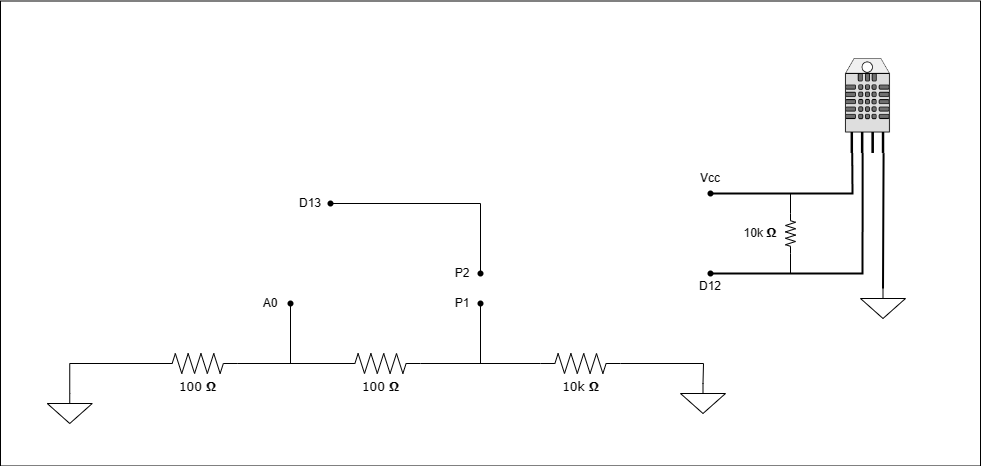

The diagram above was exported from draw.io. Its source (the exported page's mxGraphModel, read from the mxfile embedded in the PNG):
<mxGraphModel dx="693" dy="378" grid="1" gridSize="10" guides="1" tooltips="1" connect="1" arrows="1" fold="1" page="1" pageScale="1" pageWidth="1100" pageHeight="850" background="none" math="0" shadow="0">
  <root>
    <mxCell id="0" />
    <mxCell id="1" parent="0" />
    <mxCell id="aN1f5tEydyFuKrIqiGOR-39" value="" style="rounded=0;whiteSpace=wrap;html=1;" vertex="1" parent="1">
      <mxGeometry x="70" y="337.5" width="980" height="465" as="geometry" />
    </mxCell>
    <mxCell id="1cb643a89b7d889d-4" value="" style="verticalLabelPosition=bottom;shadow=0;dashed=0;align=center;html=1;verticalAlign=top;strokeWidth=1;shape=mxgraph.electrical.resistors.resistor_2;rounded=1;comic=0;labelBackgroundColor=none;fontFamily=Verdana;fontSize=12;rotation=90;" parent="1" vertex="1">
      <mxGeometry x="840" y="565" width="40" height="10" as="geometry" />
    </mxCell>
    <mxCell id="1cb643a89b7d889d-5" value="100&amp;nbsp;&lt;b&gt;Ω&lt;/b&gt;" style="verticalLabelPosition=bottom;shadow=0;dashed=0;align=center;html=1;verticalAlign=top;strokeWidth=1;shape=mxgraph.electrical.resistors.resistor_2;rounded=1;comic=0;labelBackgroundColor=none;fontFamily=Verdana;fontSize=12;" parent="1" vertex="1">
      <mxGeometry x="227.25" y="690" width="80" height="20" as="geometry" />
    </mxCell>
    <mxCell id="VuVPS5KJBOoQBnHny8Ev-1" value="" style="shape=waypoint;sketch=0;fillStyle=solid;size=6;pointerEvents=1;points=[];fillColor=none;resizable=0;rotatable=0;perimeter=centerPerimeter;snapToPoint=1;verticalAlign=top;spacingBottom=0;spacingTop=-5;fontFamily=Verdana;fontSize=12;" parent="1" vertex="1">
      <mxGeometry x="530" y="620" width="40" height="40" as="geometry" />
    </mxCell>
    <mxCell id="VuVPS5KJBOoQBnHny8Ev-4" value="" style="shape=waypoint;sketch=0;fillStyle=solid;size=6;pointerEvents=1;points=[];fillColor=none;resizable=0;rotatable=0;perimeter=centerPerimeter;snapToPoint=1;verticalAlign=top;spacingBottom=0;spacingTop=-5;fontFamily=Verdana;fontSize=12;" parent="1" vertex="1">
      <mxGeometry x="380" y="520" width="40" height="40" as="geometry" />
    </mxCell>
    <mxCell id="VuVPS5KJBOoQBnHny8Ev-5" value="" style="shape=waypoint;sketch=0;fillStyle=solid;size=6;pointerEvents=1;points=[];fillColor=none;resizable=0;rotatable=0;perimeter=centerPerimeter;snapToPoint=1;verticalAlign=middle;spacingBottom=0;spacingTop=0;fontFamily=Verdana;fontSize=12;labelPosition=center;verticalLabelPosition=middle;align=left;spacingRight=0;spacingLeft=6;" parent="1" vertex="1">
      <mxGeometry x="340" y="620" width="40" height="40" as="geometry" />
    </mxCell>
    <mxCell id="VuVPS5KJBOoQBnHny8Ev-8" value="" style="shape=waypoint;sketch=0;fillStyle=solid;size=6;pointerEvents=1;points=[];fillColor=none;resizable=0;rotatable=0;perimeter=centerPerimeter;snapToPoint=1;verticalAlign=top;spacingBottom=0;spacingTop=-5;fontFamily=Verdana;fontSize=12;" parent="1" vertex="1">
      <mxGeometry x="530" y="590" width="40" height="40" as="geometry" />
    </mxCell>
    <mxCell id="aN1f5tEydyFuKrIqiGOR-1" value="" style="pointerEvents=1;verticalLabelPosition=bottom;shadow=0;dashed=0;align=center;html=1;verticalAlign=top;shape=mxgraph.electrical.signal_sources.signal_ground;" vertex="1" parent="1">
      <mxGeometry x="116.75" y="730" width="45" height="30" as="geometry" />
    </mxCell>
    <mxCell id="aN1f5tEydyFuKrIqiGOR-2" value="" style="endArrow=none;html=1;rounded=0;exitX=0.5;exitY=0;exitDx=0;exitDy=0;exitPerimeter=0;" edge="1" parent="1" source="aN1f5tEydyFuKrIqiGOR-1">
      <mxGeometry width="50" height="50" relative="1" as="geometry">
        <mxPoint x="387.25" y="690" as="sourcePoint" />
        <mxPoint x="237.25" y="700" as="targetPoint" />
        <Array as="points">
          <mxPoint x="139.25" y="700" />
        </Array>
      </mxGeometry>
    </mxCell>
    <mxCell id="aN1f5tEydyFuKrIqiGOR-5" value="" style="endArrow=none;html=1;rounded=0;exitX=1;exitY=0.5;exitDx=0;exitDy=0;exitPerimeter=0;" edge="1" parent="1" source="1cb643a89b7d889d-5">
      <mxGeometry width="50" height="50" relative="1" as="geometry">
        <mxPoint x="500" y="620" as="sourcePoint" />
        <mxPoint x="420" y="700" as="targetPoint" />
      </mxGeometry>
    </mxCell>
    <mxCell id="aN1f5tEydyFuKrIqiGOR-6" value="100&amp;nbsp;&lt;b&gt;Ω&lt;/b&gt;" style="verticalLabelPosition=bottom;shadow=0;dashed=0;align=center;html=1;verticalAlign=top;strokeWidth=1;shape=mxgraph.electrical.resistors.resistor_2;rounded=1;comic=0;labelBackgroundColor=none;fontFamily=Verdana;fontSize=12;" vertex="1" parent="1">
      <mxGeometry x="410" y="690" width="80" height="20" as="geometry" />
    </mxCell>
    <mxCell id="aN1f5tEydyFuKrIqiGOR-7" value="" style="endArrow=none;html=1;rounded=0;" edge="1" parent="1">
      <mxGeometry width="50" height="50" relative="1" as="geometry">
        <mxPoint x="360" y="700" as="sourcePoint" />
        <mxPoint x="360" y="640" as="targetPoint" />
      </mxGeometry>
    </mxCell>
    <mxCell id="aN1f5tEydyFuKrIqiGOR-8" value="A0" style="text;html=1;strokeColor=none;fillColor=none;align=center;verticalAlign=middle;whiteSpace=wrap;rounded=0;" vertex="1" parent="1">
      <mxGeometry x="310" y="625" width="60" height="30" as="geometry" />
    </mxCell>
    <mxCell id="aN1f5tEydyFuKrIqiGOR-10" value="10k&amp;nbsp;&lt;b&gt;Ω&lt;/b&gt;" style="verticalLabelPosition=bottom;shadow=0;dashed=0;align=center;html=1;verticalAlign=top;strokeWidth=1;shape=mxgraph.electrical.resistors.resistor_2;rounded=1;comic=0;labelBackgroundColor=none;fontFamily=Verdana;fontSize=12;" vertex="1" parent="1">
      <mxGeometry x="610" y="690" width="80" height="20" as="geometry" />
    </mxCell>
    <mxCell id="aN1f5tEydyFuKrIqiGOR-11" value="" style="endArrow=none;html=1;rounded=0;exitX=1;exitY=0.5;exitDx=0;exitDy=0;exitPerimeter=0;entryX=0;entryY=0.5;entryDx=0;entryDy=0;entryPerimeter=0;" edge="1" parent="1" source="aN1f5tEydyFuKrIqiGOR-6" target="aN1f5tEydyFuKrIqiGOR-10">
      <mxGeometry width="50" height="50" relative="1" as="geometry">
        <mxPoint x="480" y="670" as="sourcePoint" />
        <mxPoint x="530" y="620" as="targetPoint" />
      </mxGeometry>
    </mxCell>
    <mxCell id="aN1f5tEydyFuKrIqiGOR-12" value="" style="endArrow=none;html=1;rounded=0;" edge="1" parent="1">
      <mxGeometry width="50" height="50" relative="1" as="geometry">
        <mxPoint x="550" y="700" as="sourcePoint" />
        <mxPoint x="550" y="640" as="targetPoint" />
      </mxGeometry>
    </mxCell>
    <mxCell id="aN1f5tEydyFuKrIqiGOR-13" value="" style="pointerEvents=1;verticalLabelPosition=bottom;shadow=0;dashed=0;align=center;html=1;verticalAlign=top;shape=mxgraph.electrical.signal_sources.signal_ground;" vertex="1" parent="1">
      <mxGeometry x="750" y="720" width="45" height="30" as="geometry" />
    </mxCell>
    <mxCell id="aN1f5tEydyFuKrIqiGOR-14" value="" style="endArrow=none;html=1;rounded=0;exitX=1;exitY=0.5;exitDx=0;exitDy=0;exitPerimeter=0;entryX=0.5;entryY=0;entryDx=0;entryDy=0;entryPerimeter=0;" edge="1" parent="1" source="aN1f5tEydyFuKrIqiGOR-10" target="aN1f5tEydyFuKrIqiGOR-13">
      <mxGeometry width="50" height="50" relative="1" as="geometry">
        <mxPoint x="560" y="690" as="sourcePoint" />
        <mxPoint x="610" y="640" as="targetPoint" />
        <Array as="points">
          <mxPoint x="773" y="700" />
        </Array>
      </mxGeometry>
    </mxCell>
    <mxCell id="aN1f5tEydyFuKrIqiGOR-17" value="P1" style="text;html=1;strokeColor=none;fillColor=none;align=center;verticalAlign=middle;whiteSpace=wrap;rounded=0;" vertex="1" parent="1">
      <mxGeometry x="502" y="625" width="60" height="30" as="geometry" />
    </mxCell>
    <mxCell id="aN1f5tEydyFuKrIqiGOR-20" value="" style="endArrow=none;html=1;rounded=0;" edge="1" parent="1" source="VuVPS5KJBOoQBnHny8Ev-8">
      <mxGeometry width="50" height="50" relative="1" as="geometry">
        <mxPoint x="490" y="560" as="sourcePoint" />
        <mxPoint x="400" y="540" as="targetPoint" />
        <Array as="points">
          <mxPoint x="550" y="540" />
        </Array>
      </mxGeometry>
    </mxCell>
    <mxCell id="aN1f5tEydyFuKrIqiGOR-21" value="P2" style="text;html=1;strokeColor=none;fillColor=none;align=center;verticalAlign=middle;whiteSpace=wrap;rounded=0;" vertex="1" parent="1">
      <mxGeometry x="502" y="595" width="60" height="30" as="geometry" />
    </mxCell>
    <mxCell id="aN1f5tEydyFuKrIqiGOR-22" value="D13" style="text;html=1;strokeColor=none;fillColor=none;align=center;verticalAlign=middle;whiteSpace=wrap;rounded=0;" vertex="1" parent="1">
      <mxGeometry x="350" y="525" width="60" height="30" as="geometry" />
    </mxCell>
    <mxCell id="aN1f5tEydyFuKrIqiGOR-23" value="" style="shape=image;verticalLabelPosition=bottom;labelBackgroundColor=default;verticalAlign=top;aspect=fixed;imageAspect=0;image=data:image/png,(base64 omitted: 38336 chars);" vertex="1" parent="1">
      <mxGeometry x="890" y="395" width="95" height="95" as="geometry" />
    </mxCell>
    <mxCell id="aN1f5tEydyFuKrIqiGOR-24" value="" style="pointerEvents=1;verticalLabelPosition=bottom;shadow=0;dashed=0;align=center;html=1;verticalAlign=top;shape=mxgraph.electrical.signal_sources.signal_ground;" vertex="1" parent="1">
      <mxGeometry x="930" y="625" width="45" height="30" as="geometry" />
    </mxCell>
    <mxCell id="aN1f5tEydyFuKrIqiGOR-25" value="" style="endArrow=none;html=1;rounded=0;exitX=0.5;exitY=0;exitDx=0;exitDy=0;exitPerimeter=0;strokeWidth=2;entryX=0.664;entryY=0.996;entryDx=0;entryDy=0;entryPerimeter=0;" edge="1" parent="1" source="aN1f5tEydyFuKrIqiGOR-24" target="aN1f5tEydyFuKrIqiGOR-23">
      <mxGeometry width="50" height="50" relative="1" as="geometry">
        <mxPoint x="760" y="665" as="sourcePoint" />
        <mxPoint x="950" y="485" as="targetPoint" />
      </mxGeometry>
    </mxCell>
    <mxCell id="aN1f5tEydyFuKrIqiGOR-27" value="" style="endArrow=none;html=1;rounded=0;strokeWidth=2;entryX=0.444;entryY=0.994;entryDx=0;entryDy=0;entryPerimeter=0;" edge="1" parent="1" source="VuVPS5KJBOoQBnHny8Ev-2" target="aN1f5tEydyFuKrIqiGOR-23">
      <mxGeometry width="50" height="50" relative="1" as="geometry">
        <mxPoint x="780" y="610" as="sourcePoint" />
        <mxPoint x="930" y="490" as="targetPoint" />
        <Array as="points">
          <mxPoint x="932" y="610" />
        </Array>
      </mxGeometry>
    </mxCell>
    <mxCell id="aN1f5tEydyFuKrIqiGOR-28" value="" style="endArrow=none;html=1;rounded=0;strokeWidth=2;entryX=0.334;entryY=0.993;entryDx=0;entryDy=0;entryPerimeter=0;" edge="1" parent="1" source="aN1f5tEydyFuKrIqiGOR-34" target="aN1f5tEydyFuKrIqiGOR-23">
      <mxGeometry width="50" height="50" relative="1" as="geometry">
        <mxPoint x="780" y="530" as="sourcePoint" />
        <mxPoint x="920" y="490" as="targetPoint" />
        <Array as="points">
          <mxPoint x="922" y="530" />
        </Array>
      </mxGeometry>
    </mxCell>
    <mxCell id="aN1f5tEydyFuKrIqiGOR-31" value="10k&amp;nbsp;&lt;b style=&quot;border-color: var(--border-color); font-family: Verdana;&quot;&gt;Ω&lt;/b&gt;" style="text;html=1;strokeColor=none;fillColor=none;align=center;verticalAlign=middle;whiteSpace=wrap;rounded=0;" vertex="1" parent="1">
      <mxGeometry x="810" y="560" width="40" height="20" as="geometry" />
    </mxCell>
    <mxCell id="aN1f5tEydyFuKrIqiGOR-32" value="" style="endArrow=none;html=1;rounded=0;exitX=0;exitY=0.5;exitDx=0;exitDy=0;exitPerimeter=0;" edge="1" parent="1" source="1cb643a89b7d889d-4">
      <mxGeometry width="50" height="50" relative="1" as="geometry">
        <mxPoint x="740" y="620" as="sourcePoint" />
        <mxPoint x="860" y="530" as="targetPoint" />
      </mxGeometry>
    </mxCell>
    <mxCell id="aN1f5tEydyFuKrIqiGOR-33" value="" style="endArrow=none;html=1;rounded=0;entryX=1;entryY=0.5;entryDx=0;entryDy=0;entryPerimeter=0;" edge="1" parent="1" target="1cb643a89b7d889d-4">
      <mxGeometry width="50" height="50" relative="1" as="geometry">
        <mxPoint x="860" y="610" as="sourcePoint" />
        <mxPoint x="780" y="540" as="targetPoint" />
      </mxGeometry>
    </mxCell>
    <mxCell id="aN1f5tEydyFuKrIqiGOR-35" value="" style="endArrow=none;html=1;rounded=0;strokeWidth=2;entryDx=0;entryDy=0;entryPerimeter=0;" edge="1" parent="1" target="VuVPS5KJBOoQBnHny8Ev-2">
      <mxGeometry width="50" height="50" relative="1" as="geometry">
        <mxPoint x="780" y="610" as="sourcePoint" />
        <mxPoint x="932" y="489" as="targetPoint" />
        <Array as="points" />
      </mxGeometry>
    </mxCell>
    <mxCell id="VuVPS5KJBOoQBnHny8Ev-2" value="" style="shape=waypoint;sketch=0;fillStyle=solid;size=6;pointerEvents=1;points=[];fillColor=none;resizable=0;rotatable=0;perimeter=centerPerimeter;snapToPoint=1;verticalAlign=top;spacingBottom=0;spacingTop=-5;fontFamily=Verdana;fontSize=12;" parent="1" vertex="1">
      <mxGeometry x="760" y="590" width="40" height="40" as="geometry" />
    </mxCell>
    <mxCell id="aN1f5tEydyFuKrIqiGOR-36" value="D12" style="text;html=1;strokeColor=none;fillColor=none;align=center;verticalAlign=middle;whiteSpace=wrap;rounded=0;" vertex="1" parent="1">
      <mxGeometry x="755" y="610" width="50" height="25" as="geometry" />
    </mxCell>
    <mxCell id="aN1f5tEydyFuKrIqiGOR-37" value="" style="endArrow=none;html=1;rounded=0;strokeWidth=2;entryDx=0;entryDy=0;entryPerimeter=0;" edge="1" parent="1" target="aN1f5tEydyFuKrIqiGOR-34">
      <mxGeometry width="50" height="50" relative="1" as="geometry">
        <mxPoint x="780" y="530" as="sourcePoint" />
        <mxPoint x="922" y="489" as="targetPoint" />
        <Array as="points" />
      </mxGeometry>
    </mxCell>
    <mxCell id="aN1f5tEydyFuKrIqiGOR-34" value="" style="shape=waypoint;sketch=0;fillStyle=solid;size=6;pointerEvents=1;points=[];fillColor=none;resizable=0;rotatable=0;perimeter=centerPerimeter;snapToPoint=1;verticalAlign=top;spacingBottom=0;spacingTop=-5;fontFamily=Verdana;fontSize=12;" vertex="1" parent="1">
      <mxGeometry x="760" y="510" width="40" height="40" as="geometry" />
    </mxCell>
    <mxCell id="aN1f5tEydyFuKrIqiGOR-38" value="Vcc" style="text;html=1;strokeColor=none;fillColor=none;align=center;verticalAlign=middle;whiteSpace=wrap;rounded=0;" vertex="1" parent="1">
      <mxGeometry x="750" y="500" width="60" height="30" as="geometry" />
    </mxCell>
  </root>
</mxGraphModel>